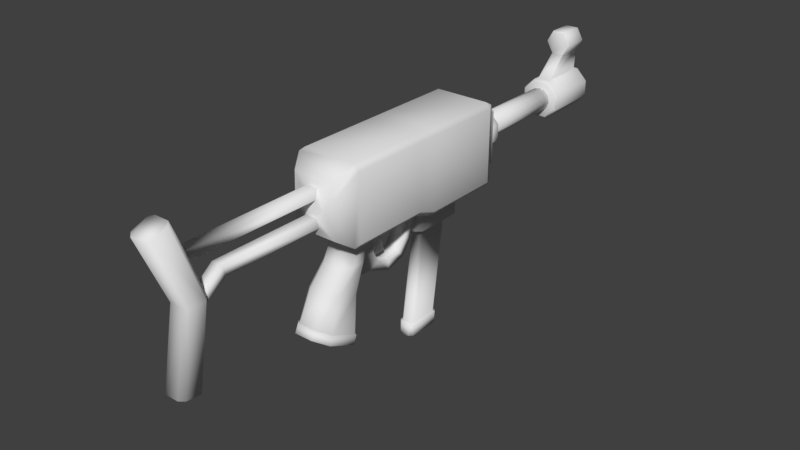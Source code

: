 # Source: Rifle.blend  (saved by Blender 2.78.0; exported with 4.5.12 LTS)
import bpy
from mathutils import Matrix  # noqa: F401  (used for matrix-valued properties, if any)

bpy.ops.wm.read_factory_settings(use_empty=True)
scene = bpy.context.scene
scene.name = 'Scene'

# ---- collections
col_collection_1 = bpy.data.collections.new('Collection 1'); scene.collection.children.link(col_collection_1)

# ---- world
world_world = bpy.data.worlds.new('World'); scene.world = world_world
world_world.color = (0.05088, 0.05088, 0.05088)
world_world.use_sun_shadow = False
world_world.sun_shadow_jitter_overblur = 0.0
world_world.cycles.sampling_method = 'MANUAL'

# ---- meshes
me_cube_003 = bpy.data.meshes.new('Cube.003')
me_cube_003.from_pydata([(-3.691e-06, 0.1352, -0.5235), (-3.633e-06, 0.1352, -0.3407), (-0.00981, 0.1378, -0.5235), (-0.00981, 0.1378, -0.3407), (-0.01699, 0.145, -0.5235), (-0.01699, 0.145, -0.3407), (-0.01962, 0.1548, -0.5235), (-0.01962, 0.1548, -0.3407), (-0.01699, 0.1646, -0.5235), (-0.01699, 0.1646, -0.3407), (-0.00981, 0.1718, -0.5235), (-0.00981, 0.1718, -0.3407), (-3.693e-06, 0.1744, -0.5235), (-3.635e-06, 0.1744, -0.3407), (0.009803, 0.1718, -0.5235), (0.009803, 0.1718, -0.3407), (0.01698, 0.1646, -0.5235), (0.01698, 0.1646, -0.3407), (0.01961, 0.1548, -0.5235), (0.01961, 0.1548, -0.3407), (0.01698, 0.145, -0.5235), (0.01698, 0.145, -0.3407), (0.009803, 0.1378, -0.5235), (0.009803, 0.1378, -0.3407), (0.02618, 0.1603, 0.05239), (0.0357, 0.1163, 0.0414), (0.0357, 0.2043, 0.0414), (-0.03531, 0.1163, 0.0414), (-0.02579, 0.1603, 0.05239), (-0.03531, 0.2043, 0.0414), (0.04588, 0.09474, -0.3042), (0.04588, 0.2139, -0.3042), (-0.0455, 0.2139, -0.3042), (-0.0455, 0.09474, -0.3042), (0.05423, 0.09348, -0.2885), (0.0458, 0.08385, -0.2885), (0.05048, 0.08874, -0.2956), (0.0458, 0.2248, -0.2885), (0.05423, 0.2155, -0.2885), (0.05048, 0.2199, -0.2956), (-0.04541, 0.08385, -0.2885), (-0.05384, 0.09348, -0.2885), (-0.05009, 0.08874, -0.2956), (-0.05384, 0.2155, -0.2885), (-0.04541, 0.2248, -0.2885), (-0.05009, 0.2199, -0.2956), (0.05423, 0.09348, -0.1566), (0.0458, 0.08385, -0.1566), (0.0458, 0.2248, -0.1566), (0.05423, 0.2155, -0.1566), (-0.04541, 0.08385, -0.1566), (-0.05384, 0.09348, -0.1566), (-0.05384, 0.2155, -0.1566), (-0.04541, 0.2248, -0.1566), (0.0458, 0.2248, -0.1229), (0.05423, 0.2155, -0.1229), (-0.04541, 0.09578, -0.1229), (-0.05384, 0.1054, -0.1229), (0.05423, 0.1054, -0.1229), (0.0458, 0.09578, -0.1229), (-0.05384, 0.2155, -0.1229), (-0.04541, 0.2248, -0.1229), (0.0458, 0.09578, 0.01026), (0.05423, 0.1054, 0.01026), (0.05008, 0.1004, 0.01725), (0.05423, 0.2155, 0.01026), (0.0458, 0.2248, 0.01026), (0.05008, 0.2202, 0.01725), (-0.05384, 0.1054, 0.01026), (-0.04541, 0.09578, 0.01026), (-0.04969, 0.1004, 0.01725), (-0.04541, 0.2248, 0.01026), (-0.05384, 0.2155, 0.01026), (-0.04969, 0.2202, 0.01725), (-0.03761, 0.105, -0.3042), (0.03531, 0.105, -0.3042), (0.038, 0.108, -0.3042), (0.03974, 0.1027, -0.3042), (0.038, 0.2007, -0.3042), (0.03531, 0.2036, -0.3042), (0.03974, 0.2059, -0.3042), (-0.03492, 0.2036, -0.3042), (-0.03761, 0.2007, -0.3042), (-0.03936, 0.2059, -0.3042), (0.038, 0.1121, -0.3215), (0.03531, 0.1094, -0.3215), (0.03531, 0.1121, -0.3246), (0.038, 0.1973, -0.3215), (0.03531, 0.1973, -0.3246), (0.03531, 0.2, -0.3215), (-0.03761, 0.1973, -0.3215), (-0.03492, 0.2, -0.3215), (-0.03492, 0.1973, -0.3246), (-0.03492, 0.1121, -0.3246), (-0.03761, 0.1094, -0.3215), (0.01338, 0.1225, -0.344), (0.01338, 0.1225, -0.3157), (-0.01338, 0.1225, -0.344), (-0.01338, 0.1225, -0.3157), (-0.03231, 0.1414, -0.344), (-0.03231, 0.1414, -0.3157), (-0.03231, 0.1682, -0.344), (-0.03231, 0.1682, -0.3157), (-0.01338, 0.1871, -0.344), (-0.01338, 0.1871, -0.3157), (0.01338, 0.1871, -0.344), (0.01338, 0.1871, -0.3157), (0.03231, 0.1682, -0.344), (0.03231, 0.1682, -0.3157), (0.03231, 0.1414, -0.344), (0.03231, 0.1414, -0.3157), (0.01338, 0.1225, -0.6065), (0.01338, 0.1225, -0.5132), (-0.01338, 0.1225, -0.6065), (-0.01338, 0.1225, -0.5132), (-0.03231, 0.1414, -0.6065), (-0.03231, 0.1414, -0.5132), (-0.03231, 0.1682, -0.6065), (-0.03231, 0.1682, -0.5132), (-0.01338, 0.1871, -0.6065), (-0.01338, 0.1871, -0.5132), (0.01338, 0.1871, -0.6065), (0.01338, 0.1871, -0.5132), (0.03231, 0.1682, -0.6065), (0.03231, 0.1682, -0.5132), (0.03231, 0.1414, -0.6065), (0.03231, 0.1414, -0.5132), (0.01214, 0.1255, -0.5103), (-0.01214, 0.1255, -0.5103), (-0.02931, 0.1426, -0.5103), (-0.02931, 0.1669, -0.5103), (-0.01214, 0.1841, -0.5103), (0.01214, 0.1841, -0.5103), (0.02931, 0.1669, -0.5103), (0.02931, 0.1426, -0.5103), (0.01239, 0.1249, -0.6093), (-0.01239, 0.1249, -0.6093), (-0.02992, 0.1424, -0.6093), (-0.02992, 0.1672, -0.6093), (-0.01239, 0.1847, -0.6093), (0.01239, 0.1847, -0.6093), (0.02992, 0.1672, -0.6093), (0.02992, 0.1424, -0.6093), (0.01213, 0.1255, -0.3467), (-0.01213, 0.1255, -0.3467), (-0.02928, 0.1427, -0.3467), (-0.02928, 0.1669, -0.3467), (-0.01213, 0.1841, -0.3467), (0.01213, 0.1841, -0.3467), (0.02928, 0.1669, -0.3467), (0.02928, 0.1427, -0.3467), (0.01139, 0.1273, -0.6143), (-0.01139, 0.1273, -0.6143), (-0.0275, 0.1434, -0.6143), (-0.0275, 0.1662, -0.6143), (-0.01139, 0.1823, -0.6143), (0.01139, 0.1823, -0.6143), (0.0275, 0.1662, -0.6143), (0.0275, 0.1434, -0.6143), (-0.0112, 0.1871, -0.5976), (-0.009851, 0.1871, -0.5988), (-0.01155, 0.1871, -0.6001), (-0.009851, 0.1871, -0.5208), (-0.0112, 0.1871, -0.5222), (-0.01155, 0.1871, -0.5196), (0.009738, 0.1871, -0.5988), (0.0112, 0.1871, -0.5976), (0.01155, 0.1871, -0.6001), (0.0112, 0.1871, -0.5222), (0.00974, 0.1871, -0.5208), (0.01155, 0.1871, -0.5196), (-0.0112, 0.222, -0.6012), (-0.009851, 0.222, -0.6025), (-0.009851, 0.222, -0.5591), (-0.0112, 0.222, -0.5605), (0.009684, 0.222, -0.6024), (0.01115, 0.222, -0.6012), (0.0112, 0.222, -0.5605), (0.00974, 0.222, -0.5591), (0.02083, 0.2413, -0.6024), (0.02229, 0.2413, -0.6012), (0.02083, 0.2413, -0.5591), (0.02229, 0.2413, -0.5606), (-0.02088, 0.2412, -0.6024), (-0.02229, 0.2413, -0.6012), (-0.02088, 0.2412, -0.5591), (-0.02229, 0.2413, -0.5606), (-0.01041, 0.2593, -0.6024), (-0.01114, 0.2606, -0.6012), (-0.01041, 0.2593, -0.5591), (-0.01114, 0.2606, -0.5606), (0.01041, 0.2593, -0.6024), (0.01114, 0.2606, -0.6012), (0.01041, 0.2593, -0.5591), (0.01114, 0.2606, -0.5606), (-0.01131, 0.09578, -0.05746), (-0.02443, 0.09578, -0.04121), (-0.01377, 0.09578, -0.07984), (0.02482, 0.09578, -0.04121), (0.0117, 0.09578, -0.05746), (0.01416, 0.09578, -0.07984), (0.0117, 0.09578, -0.00167), (0.02482, 0.09578, -0.01973), (0.0366, 0.09578, 0.005029), (-0.02443, 0.09578, -0.01973), (-0.01131, 0.09578, -0.00167), (-0.03621, 0.09578, 0.005029), (-0.02842, 0.05405, -0.02417), (0.02842, 0.05405, -0.02417), (0.01328, 0.05405, -0.04042), (0.01328, 0.05405, 0.01538), (0.02842, 0.05405, -0.002689), (-0.02842, 0.05405, -0.002689), (-0.01328, 0.05405, 0.01538), (-0.02842, 0.009069, -0.007608), (-0.01328, 0.004823, -0.0223), (0.01328, 0.004823, -0.0223), (0.02842, 0.009069, -0.007608), (0.02842, 0.01982, 0.02959), (0.01328, 0.02393, 0.04379), (-0.01328, 0.02393, 0.04379), (-0.02842, 0.01982, 0.02959), (-0.03242, -0.0544, 0.001166), (-0.01514, -0.06092, -0.01429), (0.01514, -0.06092, -0.01429), (0.03242, -0.0544, 0.001166), (0.03242, -0.03326, 0.04796), (0.01514, -0.02294, 0.06595), (-0.01514, -0.02294, 0.06595), (-0.03242, -0.03326, 0.04796), (-0.03409, -0.055, -7.485e-05), (-0.01592, -0.06185, -0.01633), (0.01592, -0.06185, -0.01633), (0.03409, -0.055, -7.488e-05), (0.03409, -0.03276, 0.04913), (0.01592, -0.02192, 0.06806), (-0.01592, -0.02192, 0.06806), (-0.03409, -0.03276, 0.04913), (-0.03409, -0.06858, 0.006306), (-0.01592, -0.07544, -0.009945), (0.01592, -0.07544, -0.009945), (0.03409, -0.06858, 0.006306), (0.03409, -0.04635, 0.05551), (0.01592, -0.0355, 0.07444), (-0.01592, -0.0355, 0.07444), (-0.03409, -0.04635, 0.05551), (0.01567, 0.08385, -0.1566), (-0.01529, 0.08385, -0.1566), (-0.01529, 0.09578, -0.1229), (0.01567, 0.09578, -0.1229), (0.01567, 0.06895, -0.1533), (-0.01529, 0.06895, -0.1533), (-0.01529, 0.06853, -0.1344), (0.01567, 0.06853, -0.1344), (0.01397, 0.03781, -0.1481), (-0.01358, 0.03781, -0.1481), (-0.01358, 0.0465, -0.1337), (0.01397, 0.0465, -0.1337), (0.01397, 0.01521, -0.1303), (-0.01358, 0.01521, -0.1303), (-0.01358, 0.02787, -0.1192), (0.01397, 0.02787, -0.1192), (0.01397, 0.005078, -0.09665), (-0.01358, 0.005078, -0.09665), (-0.01358, 0.0219, -0.09742), (0.01397, 0.0219, -0.09742), (0.01397, 0.02219, -0.05291), (-0.01358, 0.02219, -0.05291), (-0.01358, 0.02972, -0.07403), (0.01397, 0.02972, -0.07403), (-0.01328, 0.02331, -0.02972), (0.01328, 0.02331, -0.02972), (-0.01328, 0.05405, -0.04042), (-0.01358, 0.04803, -0.06374), (0.01397, 0.04803, -0.06374), (-0.01358, 0.06953, -0.06422), (0.01397, 0.06953, -0.06422), (0.01255, 0.07332, -0.04829), (-0.01234, 0.07385, -0.04851), (0.007394, 0.03896, -0.09357), (0.007084, 0.04803, -0.06374), (-0.007065, 0.09578, -0.08923), (-0.006695, 0.04803, -0.06374), (0.007179, 0.09578, -0.07984), (0.007394, 0.09578, -0.08918), (-0.00679, 0.09578, -0.07984), (-0.007065, 0.03896, -0.09362), (-0.007065, 0.06534, -0.08634), (0.007394, 0.06534, -0.08629), (-0.006695, 0.06953, -0.06422), (0.007084, 0.06953, -0.06422), (-0.006695, 0.03758, -0.06971), (0.007084, 0.03758, -0.06971), (0.02104, 0.08385, -0.2498), (0.0123, 0.08385, -0.2585), (0.02661, 0.08385, -0.2653), (-0.01191, 0.08385, -0.2585), (-0.02065, 0.08385, -0.2498), (-0.02622, 0.08385, -0.2653), (0.0123, 0.08385, -0.1605), (0.02104, 0.08385, -0.1692), (0.02969, 0.08385, -0.1591), (-0.02065, 0.08385, -0.1692), (-0.01191, 0.08385, -0.1605), (-0.0293, 0.08385, -0.1591), (0.0123, 0.04365, -0.2585), (0.02104, 0.04365, -0.2498), (-0.02065, 0.04365, -0.2498), (-0.01191, 0.04365, -0.2585), (0.02104, 0.04365, -0.1692), (0.0123, 0.04365, -0.1605), (-0.01191, 0.04365, -0.1605), (-0.02065, 0.04365, -0.1692), (0.006862, 0.04365, -0.2368), (0.01189, 0.04365, -0.2318), (-0.01206, 0.04365, -0.2318), (-0.00704, 0.04365, -0.2368), (0.01189, 0.04365, -0.1855), (0.006862, 0.04365, -0.1805), (-0.00704, 0.04365, -0.1805), (-0.01206, 0.04365, -0.1855), (0.006862, -0.1221, -0.2135), (0.01189, -0.1221, -0.2085), (-0.01206, -0.1221, -0.2085), (-0.00704, -0.1221, -0.2135), (0.01189, -0.1221, -0.1622), (0.006862, -0.1221, -0.1572), (-0.00704, -0.1221, -0.1572), (-0.01206, -0.1221, -0.1622), (0.00787, -0.1221, -0.2176), (0.01362, -0.1221, -0.2118), (-0.0138, -0.1221, -0.2118), (-0.008048, -0.1221, -0.2176), (0.01362, -0.1221, -0.1589), (0.00787, -0.1221, -0.1531), (-0.008048, -0.1221, -0.1531), (-0.0138, -0.1221, -0.1589), (0.00787, -0.1419, -0.2156), (0.01362, -0.1419, -0.2099), (-0.0138, -0.1419, -0.2099), (-0.008048, -0.1419, -0.2156), (0.01362, -0.1419, -0.1569), (0.00787, -0.1419, -0.1511), (-0.008048, -0.1419, -0.1511), (-0.0138, -0.1419, -0.1569), (0.00995, 0.1466, 0.04896), (0.01003, 0.13, 0.04483), (-0.009661, 0.13, 0.04483), (-0.009562, 0.1466, 0.04896), (0.00995, 0.1466, 0.2193), (0.01003, 0.13, 0.2152), (-0.009661, 0.13, 0.2152), (-0.009561, 0.1466, 0.2193), (0.009735, 0.1742, 0.04891), (0.009811, 0.1904, 0.04488), (-0.009346, 0.1742, 0.04891), (-0.009444, 0.1904, 0.04488), (0.009735, 0.1746, 0.2696), (0.009811, 0.1896, 0.2756), (-0.009346, 0.1746, 0.2696), (-0.009444, 0.1896, 0.2756), (0.01016, 0.1212, 0.2521), (0.00987, 0.1041, 0.2533), (-0.009813, 0.1047, 0.2531), (-0.009348, 0.1216, 0.252), (0.01948, 0.1161, 0.2568), (0.01227, 0.118, 0.2499), (0.01955, 0.2383, 0.3029), (0.01323, 0.1896, 0.2756), (0.0123, 0.2408, 0.2964), (-0.01188, 0.118, 0.2499), (-0.01909, 0.1161, 0.2568), (-0.01284, 0.1896, 0.2756), (-0.01916, 0.2383, 0.3029), (-0.01191, 0.2408, 0.2964), (0.01222, 0.1166, 0.288), (0.01948, 0.1165, 0.2804), (0.0123, 0.2258, 0.3343), (0.01955, 0.2284, 0.3278), (-0.01909, 0.1165, 0.2804), (-0.01183, 0.1166, 0.288), (-0.01916, 0.2284, 0.3278), (-0.01191, 0.2258, 0.3343), (0.0122, -0.01325, 0.2709), (0.01948, -0.01241, 0.2783), (-0.01909, -0.01241, 0.2783), (-0.01182, -0.01325, 0.2709), (0.01948, -0.009535, 0.3039), (0.01222, -0.008694, 0.3114), (-0.01183, -0.008694, 0.3114), (-0.01909, -0.009535, 0.3039)], [], [(0, 1, 3, 2), (2, 3, 5, 4), (4, 5, 7, 6), (6, 7, 9, 8), (8, 9, 11, 10), (10, 11, 13, 12), (12, 13, 15, 14), (14, 15, 17, 16), (16, 17, 19, 18), (18, 19, 21, 20), (3, 1, 23, 21, 19, 17, 15, 13, 11, 9, 7, 5), (20, 21, 23, 22), (22, 23, 1, 0), (0, 2, 4, 6, 8, 10, 12, 14, 16, 18, 20, 22), (58, 55, 65, 63), (68, 72, 60, 57), (47, 59, 249, 246), (53, 48, 37, 44), (34, 38, 49, 46), (45, 44, 37, 39, 31, 32), (57, 60, 52, 51), (46, 49, 55, 58), (71, 66, 54, 61), (36, 35, 40, 42, 33, 30), (195, 199, 209, 272), (26, 24, 25, 64, 63, 65, 67), (61, 54, 48, 53), (67, 66, 71, 73, 29, 26), (73, 72, 68, 70, 27, 28, 29), (70, 69, 62, 64, 25, 27), (24, 28, 348, 345), (28, 24, 353, 355), (81, 79, 89, 91), (39, 38, 34, 36, 30, 31), (42, 41, 43, 45, 32, 33), (51, 52, 43, 41), (34, 35, 36), (37, 38, 39), (40, 41, 42), (43, 44, 45), (62, 63, 64), (65, 66, 67), (68, 69, 70), (71, 72, 73), (47, 35, 34, 46), (53, 44, 43, 52), (59, 47, 46, 58), (37, 48, 49, 38), (40, 50, 51, 41), (61, 53, 52, 60), (48, 54, 55, 49), (50, 56, 57, 51), (58, 63, 62, 59), (68, 57, 56, 69), (54, 66, 65, 55), (60, 72, 71, 61), (307, 308, 316, 315), (33, 32, 83, 82, 74), (74, 82, 90, 94), (78, 76, 84, 87), (75, 74, 94, 85), (88, 86, 93, 92), (30, 33, 74, 75, 77), (32, 31, 80, 79, 81, 83), (75, 76, 77), (78, 79, 80), (81, 82, 83), (84, 85, 86), (87, 88, 89), (90, 91, 92), (86, 88, 87, 84), (92, 93, 94, 90), (85, 94, 93, 86), (91, 89, 88, 92), (78, 87, 89, 79), (90, 82, 81, 91), (84, 76, 75, 85), (31, 30, 77, 76, 78, 80), (95, 96, 98, 97), (97, 98, 100, 99), (99, 100, 102, 101), (101, 102, 104, 103), (103, 104, 106, 105), (105, 106, 108, 107), (98, 96, 110, 108, 106, 104, 102, 100), (107, 108, 110, 109), (109, 110, 96, 95), (109, 95, 143, 150), (111, 112, 114, 113), (113, 114, 116, 115), (115, 116, 118, 117), (117, 118, 120, 119), (122, 121, 167, 166, 168, 170), (121, 122, 124, 123), (122, 120, 131, 132), (123, 124, 126, 125), (125, 126, 112, 111), (115, 117, 138, 137), (128, 127, 134, 133, 132, 131, 130, 129), (112, 126, 134, 127), (114, 112, 127, 128), (118, 116, 129, 130), (124, 122, 132, 133), (120, 118, 130, 131), (126, 124, 133, 134), (116, 114, 128, 129), (137, 138, 154, 153), (121, 123, 141, 140), (117, 119, 139, 138), (123, 125, 142, 141), (113, 115, 137, 136), (119, 121, 140, 139), (125, 111, 135, 142), (111, 113, 136, 135), (143, 144, 145, 146, 147, 148, 149, 150), (95, 97, 144, 143), (99, 101, 146, 145), (105, 107, 149, 148), (101, 103, 147, 146), (107, 109, 150, 149), (97, 99, 145, 144), (103, 105, 148, 147), (151, 152, 153, 154, 155, 156, 157, 158), (135, 136, 152, 151), (142, 135, 151, 158), (140, 141, 157, 156), (138, 139, 155, 154), (136, 137, 153, 152), (141, 142, 158, 157), (139, 140, 156, 155), (171, 174, 186, 184), (165, 160, 172, 175), (168, 166, 176, 177), (119, 120, 164, 163, 159, 161), (162, 169, 178, 173), (120, 122, 170, 169, 162, 164), (121, 119, 161, 160, 165, 167), (179, 175, 172, 183, 187, 191), (192, 194, 182, 180), (172, 175, 176, 177, 178, 173, 174, 171), (188, 190, 194, 192), (180, 182, 177, 176), (184, 186, 190, 188), (178, 181, 193, 189, 185, 173), (159, 160, 161), (162, 163, 164), (165, 166, 167), (168, 169, 170), (165, 175, 176, 166), (178, 169, 168, 177), (159, 171, 172, 160), (174, 163, 162, 173), (171, 184, 183, 172), (177, 182, 181, 178), (184, 188, 187, 183), (190, 186, 185, 189), (188, 192, 191, 187), (194, 190, 189, 193), (192, 180, 179, 191), (182, 194, 193, 181), (180, 176, 175, 179), (186, 174, 173, 185), (159, 163, 174, 171), (56, 59, 284, 281), (201, 205, 213, 210), (272, 209, 271, 216, 215, 270), (204, 196, 207, 212), (215, 216, 224, 223), (59, 62, 203, 202, 198, 200, 284), (62, 69, 206, 205, 201, 203), (198, 202, 211, 208), (208, 211, 218, 217), (212, 207, 214, 221), (210, 213, 220, 219), (195, 196, 197), (198, 199, 200), (201, 202, 203), (204, 205, 206), (198, 208, 209, 199), (207, 196, 195, 272), (201, 210, 211, 202), (204, 212, 213, 205), (212, 221, 220, 213), (218, 211, 210, 219), (272, 270, 215, 214, 207), (208, 217, 216, 271, 209), (69, 56, 281, 197, 196, 204, 206), (225, 226, 234, 233), (214, 215, 223, 222), (219, 220, 228, 227), (221, 214, 222, 229), (218, 219, 227, 226), (220, 221, 229, 228), (216, 217, 225, 224), (217, 218, 226, 225), (237, 230, 238, 245), (223, 224, 232, 231), (222, 223, 231, 230), (228, 229, 237, 236), (227, 228, 236, 235), (229, 222, 230, 237), (224, 225, 233, 232), (226, 227, 235, 234), (242, 243, 244, 245, 238, 239, 240, 241), (232, 233, 241, 240), (234, 235, 243, 242), (233, 234, 242, 241), (231, 232, 240, 239), (230, 231, 239, 238), (236, 237, 245, 244), (235, 236, 244, 243), (249, 248, 252, 253), (56, 50, 247, 248), (50, 47, 246, 247), (59, 56, 248, 249), (251, 250, 254, 255), (248, 247, 251, 252), (247, 246, 250, 251), (246, 249, 253, 250), (257, 256, 260, 261), (250, 253, 257, 254), (253, 252, 256, 257), (252, 251, 255, 256), (260, 259, 263, 264), (256, 255, 259, 260), (255, 254, 258, 259), (254, 257, 261, 258), (263, 262, 266, 267), (259, 258, 262, 263), (258, 261, 265, 262), (261, 260, 264, 265), (269, 268, 273, 282, 280, 274), (262, 265, 269, 266), (265, 264, 268, 269), (264, 263, 267, 268), (267, 266, 271, 270), (270, 272, 267), (271, 266, 209), (209, 266, 267, 272), (268, 267, 272, 273), (274, 280, 282, 273, 272, 209), (266, 269, 274, 209), (274, 280, 282, 273, 275, 289, 290, 276), (276, 290, 289, 275, 197, 285, 283, 200), (197, 275, 278, 195), (199, 277, 276, 200), (278, 275, 273, 272), (276, 277, 209, 274), (281, 284, 200, 199, 195, 197), (287, 288, 279, 286), (283, 285, 289, 290), (284, 288, 287, 281), (281, 287, 289, 285), (284, 283, 290, 288), (287, 286, 282, 289), (288, 290, 280, 279), (291, 282, 286), (280, 292, 279), (279, 292, 291, 286), (47, 50, 304, 303, 299, 301), (35, 47, 301, 300, 293, 295), (296, 294, 305, 308), (302, 297, 307, 312), (40, 35, 295, 294, 296, 298), (50, 40, 298, 297, 302, 304), (299, 303, 311, 310), (293, 294, 295), (296, 297, 298), (299, 300, 301), (302, 303, 304), (302, 312, 311, 303), (309, 300, 299, 310), (305, 294, 293, 306), (307, 297, 296, 308), (293, 300, 309, 306), (318, 319, 327, 326), (308, 305, 313, 316), (309, 310, 318, 317), (310, 311, 319, 318), (311, 312, 320, 319), (312, 307, 315, 320), (305, 306, 314, 313), (306, 309, 317, 314), (321, 322, 330, 329), (316, 313, 321, 324), (315, 316, 324, 323), (317, 318, 326, 325), (320, 315, 323, 328), (314, 317, 325, 322), (313, 314, 322, 321), (319, 320, 328, 327), (336, 331, 339, 344), (327, 328, 336, 335), (326, 327, 335, 334), (324, 321, 329, 332), (323, 324, 332, 331), (325, 326, 334, 333), (328, 323, 331, 336), (322, 325, 333, 330), (341, 342, 343, 344, 339, 340, 337, 338), (330, 333, 341, 338), (329, 330, 338, 337), (335, 336, 344, 343), (334, 335, 343, 342), (332, 329, 337, 340), (331, 332, 340, 339), (333, 334, 342, 341), (347, 346, 350, 351), (28, 27, 347, 348), (25, 24, 345, 346), (27, 25, 346, 347), (349, 352, 364, 361), (345, 348, 352, 349), (348, 347, 351, 352), (346, 345, 349, 350), (353, 354, 358, 357), (29, 28, 355, 356), (26, 29, 356, 354), (24, 26, 354, 353), (373, 371, 379, 381), (355, 353, 357, 359), (356, 355, 359, 360), (354, 356, 360, 358), (361, 364, 363, 362), (352, 351, 363, 364), (350, 349, 361, 362), (351, 350, 362, 363), (357, 358, 368, 366), (360, 359, 370, 372), (365, 376, 387, 384), (365, 367, 378, 376), (385, 386, 383, 384, 387, 388, 389, 390), (370, 366, 383, 386), (379, 371, 385, 390), (358, 360, 372, 374, 369, 368), (367, 369, 374, 373, 381, 382, 377, 378), (375, 380, 389, 388), (380, 375, 377, 382), (366, 368, 369, 367, 365), (376, 378, 377, 375), (381, 379, 380, 382), (375, 388, 387, 376), (383, 366, 365, 384), (385, 371, 370, 386), (389, 380, 379, 390), (359, 357, 366, 370), (372, 370, 371, 373, 374)])
me_cube_003.polygons.foreach_set('use_smooth', [True] * 347)
_uv = me_cube_003.uv_layers.new(name='UVMap')
_uv.uv.foreach_set('vector', [0.8221, 0.6054, 0.8326, 0.7571, 0.8209, 0.7557, 0.8104, 0.604, 0.7445, 0.7894, 0.7445, 0.5722, 0.7529, 0.5722, 0.7529, 0.7894, 0.7529, 0.7894, 0.7529, 0.5722, 0.7645, 0.5722, 0.7645, 0.7894, 0.7645, 0.7894, 0.7645, 0.5722, 0.7761, 0.5722, 0.7761, 0.7894, 0.7761, 0.7894, 0.7761, 0.5722, 0.7846, 0.5722, 0.7846, 0.7894, 0.8916, 0.9343, 0.8916, 0.7725, 0.9031, 0.7704, 0.9031, 0.9322, 0.9031, 0.9322, 0.9031, 0.7704, 0.9147, 0.7725, 0.9147, 0.9343, 0.8192, 0.3091, 0.8192, 0.5263, 0.8107, 0.5264, 0.8107, 0.3091, 0.8107, 0.3091, 0.8107, 0.5264, 0.7991, 0.5264, 0.7991, 0.3092, 0.7991, 0.3092, 0.7991, 0.5264, 0.7876, 0.5264, 0.7876, 0.3091, 0.2215, 0.9438, 0.2215, 0.9557, 0.2168, 0.9666, 0.2086, 0.9736, 0.1991, 0.9748, 0.191, 0.9699, 0.1862, 0.9602, 0.1862, 0.9483, 0.191, 0.9374, 0.1991, 0.9304, 0.2086, 0.9292, 0.2168, 0.9341, 0.7876, 0.3091, 0.7876, 0.5264, 0.7791, 0.5263, 0.7791, 0.3091, 0.8335, 0.6023, 0.844, 0.7541, 0.8326, 0.7571, 0.8221, 0.6054, 0.8221, 0.6054, 0.8104, 0.604, 0.8015, 0.5985, 0.7979, 0.5904, 0.8004, 0.5819, 0.8084, 0.5752, 0.8198, 0.5722, 0.8315, 0.5736, 0.8403, 0.579, 0.844, 0.5871, 0.8415, 0.5956, 0.8335, 0.6023, 0.03202, 0.2223, 0.1619, 0.2223, 0.1619, 0.3805, 0.03202, 0.3805, 0.2116, 0.05658, 0.3415, 0.05658, 0.3415, 0.2148, 0.2116, 0.2148, 0.2862, 0.9866, 0.2862, 0.9504, 0.3218, 0.9504, 0.3218, 0.9866, 0.1198, 0.5831, 0.01214, 0.5831, 0.01215, 0.4664, 0.1198, 0.4664, 0.01794, 0.02542, 0.1619, 0.02543, 0.1619, 0.1822, 0.01794, 0.1822, 0.1253, 0.4562, 0.1198, 0.4664, 0.01215, 0.4664, 0.006624, 0.4562, 0.01205, 0.4438, 0.1199, 0.4438, 0.2116, 0.2148, 0.3415, 0.2148, 0.3415, 0.2549, 0.1975, 0.2549, 0.01794, 0.1822, 0.1619, 0.1822, 0.1619, 0.2223, 0.03202, 0.2223, 0.1198, 0.7308, 0.01213, 0.7308, 0.01214, 0.6129, 0.1198, 0.6129, 0.1862, 0.691, 0.1918, 0.6809, 0.2994, 0.6809, 0.3049, 0.691, 0.2995, 0.7033, 0.1917, 0.7033, 0.6291, 0.1756, 0.602, 0.1756, 0.6, 0.126, 0.6314, 0.126, 0.1488, 0.4174, 0.09695, 0.4304, 0.04498, 0.4174, 0.02611, 0.3888, 0.03202, 0.3805, 0.1619, 0.3805, 0.1675, 0.3888, 0.1198, 0.6129, 0.01214, 0.6129, 0.01214, 0.5831, 0.1198, 0.5831, 0.7197, 0.7041, 0.7294, 0.7092, 0.7294, 0.8176, 0.7197, 0.8227, 0.6861, 0.8056, 0.6861, 0.7212, 0.3471, 0.0483, 0.3415, 0.05658, 0.2116, 0.05658, 0.2057, 0.0483, 0.2246, 0.01967, 0.2766, 0.006671, 0.3284, 0.01967, 0.7219, 0.5722, 0.7313, 0.5773, 0.7313, 0.6857, 0.7219, 0.6907, 0.6893, 0.6737, 0.6893, 0.5893, 0.6408, 0.6623, 0.6408, 0.6006, 0.6559, 0.6199, 0.6559, 0.6431, 0.6408, 0.7942, 0.6408, 0.7325, 0.6551, 0.752, 0.6551, 0.7747, 0.05644, 0.9677, 0.05644, 0.8842, 0.07443, 0.8842, 0.07443, 0.9677, 0.1672, 0.017, 0.1619, 0.02543, 0.01794, 0.02542, 0.01237, 0.017, 0.01947, 0.006671, 0.1601, 0.006674, 0.192, 0.4201, 0.1975, 0.4117, 0.3415, 0.4117, 0.3468, 0.4201, 0.3397, 0.4304, 0.1991, 0.4304, 0.1975, 0.2549, 0.3415, 0.2549, 0.3415, 0.4117, 0.1975, 0.4117, 0.01794, 0.02542, 0.006624, 0.02538, 0.01237, 0.017, 0.173, 0.02538, 0.1619, 0.02543, 0.1672, 0.017, 0.1862, 0.4117, 0.1975, 0.4117, 0.192, 0.4201, 0.3415, 0.4117, 0.3526, 0.4117, 0.3468, 0.4201, 0.0207, 0.3805, 0.03202, 0.3805, 0.02611, 0.3888, 0.1619, 0.3805, 0.173, 0.3805, 0.1675, 0.3888, 0.2116, 0.05658, 0.2003, 0.05663, 0.2057, 0.0483, 0.3526, 0.05662, 0.3415, 0.05658, 0.3471, 0.0483, 0.006624, 0.1822, 0.006624, 0.02538, 0.01794, 0.02542, 0.01794, 0.1822, 0.3526, 0.2549, 0.3526, 0.4117, 0.3415, 0.4117, 0.3415, 0.2549, 0.0207, 0.2222, 0.006624, 0.1822, 0.01794, 0.1822, 0.03202, 0.2223, 0.173, 0.02538, 0.173, 0.1822, 0.1619, 0.1822, 0.1619, 0.02543, 0.1862, 0.4117, 0.1862, 0.2549, 0.1975, 0.2549, 0.1975, 0.4117, 0.3526, 0.2149, 0.3526, 0.2549, 0.3415, 0.2549, 0.3415, 0.2148, 0.173, 0.1822, 0.173, 0.2222, 0.1619, 0.2223, 0.1619, 0.1822, 0.1862, 0.2549, 0.2003, 0.2149, 0.2116, 0.2148, 0.1975, 0.2549, 0.03202, 0.2223, 0.03202, 0.3805, 0.0207, 0.3805, 0.0207, 0.2222, 0.2116, 0.05658, 0.2116, 0.2148, 0.2003, 0.2149, 0.2003, 0.05663, 0.173, 0.2222, 0.173, 0.3805, 0.1619, 0.3805, 0.1619, 0.2223, 0.3415, 0.2148, 0.3415, 0.05658, 0.3526, 0.05662, 0.3526, 0.2149, 0.2874, 0.4985, 0.2925, 0.5059, 0.2795, 0.5099, 0.2766, 0.5056, 0.2995, 0.7033, 0.2996, 0.8044, 0.2923, 0.7976, 0.2903, 0.7931, 0.2902, 0.712, 0.9864, 0.2847, 0.9864, 0.3983, 0.9661, 0.3943, 0.9661, 0.2898, 0.9624, 0.5289, 0.9624, 0.4188, 0.9827, 0.4236, 0.9827, 0.5248, 0.2041, 0.712, 0.2902, 0.712, 0.2902, 0.73, 0.2041, 0.73, 0.17, 0.4833, 0.1699, 0.437, 0.2231, 0.437, 0.2231, 0.4833, 0.1917, 0.7033, 0.2995, 0.7033, 0.2902, 0.712, 0.2041, 0.712, 0.1989, 0.7101, 0.2996, 0.8044, 0.1917, 0.8044, 0.199, 0.7976, 0.2042, 0.7957, 0.2871, 0.7957, 0.2923, 0.7976, 0.2041, 0.712, 0.201, 0.7145, 0.1989, 0.7101, 0.201, 0.7931, 0.2042, 0.7957, 0.199, 0.7976, 0.2871, 0.7957, 0.2903, 0.7931, 0.2923, 0.7976, 0.201, 0.7323, 0.2041, 0.73, 0.2041, 0.7349, 0.07659, 0.881, 0.07932, 0.8842, 0.07443, 0.8842, 0.07659, 0.9709, 0.07443, 0.9677, 0.07932, 0.9677, 0.9864, 0.4236, 0.9864, 0.5249, 0.9827, 0.5248, 0.9827, 0.4236, 0.9624, 0.3943, 0.9624, 0.2931, 0.9661, 0.2898, 0.9661, 0.3943, 0.2041, 0.73, 0.2902, 0.73, 0.287, 0.7349, 0.2041, 0.7349, 0.07443, 0.9677, 0.07443, 0.8842, 0.07932, 0.8842, 0.07932, 0.9677, 0.9624, 0.5289, 0.9827, 0.5248, 0.9828, 0.5281, 0.9625, 0.5324, 0.9661, 0.3943, 0.9864, 0.3983, 0.9864, 0.4019, 0.9661, 0.3976, 0.9827, 0.4236, 0.9624, 0.4188, 0.9625, 0.4152, 0.9828, 0.4204, 0.1917, 0.8044, 0.1917, 0.7033, 0.1989, 0.7101, 0.201, 0.7145, 0.201, 0.7931, 0.199, 0.7976, 0.6947, 0.8905, 0.6947, 0.914, 0.6631, 0.914, 0.6631, 0.8905, 0.009714, 0.881, 0.04308, 0.881, 0.04319, 0.9034, 0.00982, 0.9034, 0.00982, 0.9034, 0.04319, 0.9034, 0.04319, 0.9352, 0.00982, 0.9352, 0.00982, 0.9352, 0.04319, 0.9352, 0.04308, 0.9578, 0.009714, 0.9578, 0.121, 0.9178, 0.09614, 0.9178, 0.09614, 0.886, 0.121, 0.886, 0.801, 0.8902, 0.8343, 0.8902, 0.8344, 0.9128, 0.801, 0.9128, 0.6988, 0.5324, 0.6988, 0.5006, 0.7162, 0.4781, 0.7408, 0.4781, 0.7582, 0.5006, 0.7582, 0.5324, 0.7408, 0.5549, 0.7162, 0.5549, 0.801, 0.9128, 0.8344, 0.9128, 0.8344, 0.9446, 0.801, 0.9446, 0.801, 0.9446, 0.8344, 0.9446, 0.8343, 0.967, 0.801, 0.967, 0.717, 0.8744, 0.6947, 0.8905, 0.6932, 0.8857, 0.7135, 0.8711, 0.794, 0.0639, 0.7939, 0.1415, 0.7623, 0.1415, 0.7624, 0.0639, 0.74, 0.2692, 0.74, 0.1584, 0.7622, 0.1583, 0.7622, 0.2691, 0.7622, 0.2691, 0.7622, 0.1583, 0.7938, 0.1583, 0.7938, 0.2691, 0.7938, 0.2691, 0.7938, 0.1583, 0.8163, 0.1584, 0.8163, 0.2692, 0.1501, 0.7441, 0.1501, 0.8267, 0.1479, 0.821, 0.1475, 0.8188, 0.1475, 0.7522, 0.1479, 0.7498, 0.08289, 0.7533, 0.08289, 0.8642, 0.06044, 0.8643, 0.06044, 0.7534, 0.6053, 0.9614, 0.6053, 0.9296, 0.6102, 0.931, 0.6102, 0.9599, 0.06044, 0.7534, 0.06044, 0.8643, 0.02885, 0.8643, 0.02885, 0.7534, 0.02885, 0.7534, 0.02885, 0.8643, 0.006624, 0.8642, 0.006624, 0.7533, 0.7622, 0.2691, 0.7938, 0.2691, 0.7927, 0.2725, 0.7634, 0.2725, 0.4197, 0.8714, 0.4197, 0.9002, 0.4039, 0.9206, 0.3816, 0.9206, 0.3658, 0.9002, 0.3658, 0.8714, 0.3816, 0.851, 0.4039, 0.851, 0.4246, 0.9017, 0.4072, 0.9242, 0.4039, 0.9206, 0.4197, 0.9002, 0.4246, 0.8699, 0.4246, 0.9017, 0.4197, 0.9002, 0.4197, 0.8714, 0.7938, 0.1583, 0.7622, 0.1583, 0.7637, 0.1549, 0.7924, 0.1549, 0.6208, 0.9839, 0.6053, 0.9614, 0.6102, 0.9599, 0.6242, 0.9803, 0.6053, 0.9296, 0.6208, 0.9071, 0.6242, 0.9107, 0.6102, 0.931, 0.02885, 0.8643, 0.06044, 0.8643, 0.05899, 0.8677, 0.03034, 0.8677, 0.4072, 0.8474, 0.4246, 0.8699, 0.4197, 0.8714, 0.4039, 0.851, 0.7634, 0.2725, 0.7927, 0.2725, 0.7915, 0.2784, 0.7646, 0.2784, 0.1501, 0.8267, 0.1724, 0.8417, 0.1696, 0.845, 0.1489, 0.8311, 0.09614, 0.8417, 0.1185, 0.8267, 0.1196, 0.8311, 0.09896, 0.845, 0.06044, 0.7534, 0.02885, 0.7534, 0.03003, 0.7501, 0.05929, 0.7501, 0.7624, 0.0639, 0.74, 0.04784, 0.7429, 0.04468, 0.7635, 0.05955, 0.1185, 0.8267, 0.1501, 0.8267, 0.1489, 0.8311, 0.1196, 0.8311, 0.8163, 0.04784, 0.794, 0.0639, 0.7928, 0.05955, 0.8135, 0.04468, 0.794, 0.0639, 0.7624, 0.0639, 0.7635, 0.05955, 0.7928, 0.05955, 0.6932, 0.8857, 0.6646, 0.8857, 0.6444, 0.8711, 0.6443, 0.8506, 0.6646, 0.836, 0.6932, 0.836, 0.7134, 0.8506, 0.7135, 0.8711, 0.6947, 0.8905, 0.6631, 0.8905, 0.6646, 0.8857, 0.6932, 0.8857, 0.00982, 0.9034, 0.00982, 0.9352, 0.006624, 0.9337, 0.006624, 0.9049, 0.121, 0.886, 0.1359, 0.8635, 0.1393, 0.8671, 0.1257, 0.8875, 0.1359, 0.9403, 0.121, 0.9178, 0.1257, 0.9164, 0.1393, 0.9367, 0.801, 0.9128, 0.801, 0.9446, 0.7979, 0.9431, 0.7979, 0.9142, 0.6631, 0.8905, 0.6408, 0.8744, 0.6444, 0.8711, 0.6646, 0.8857, 0.121, 0.9178, 0.121, 0.886, 0.1257, 0.8875, 0.1257, 0.9164, 0.7916, 0.05333, 0.7647, 0.05333, 0.7457, 0.03967, 0.7457, 0.02034, 0.7647, 0.006671, 0.7916, 0.006671, 0.8106, 0.02034, 0.8106, 0.03967, 0.7928, 0.05955, 0.7635, 0.05955, 0.7647, 0.05333, 0.7916, 0.05333, 0.8135, 0.04468, 0.7928, 0.05955, 0.7916, 0.05333, 0.8106, 0.03967, 0.1489, 0.8311, 0.1696, 0.845, 0.1667, 0.8502, 0.1477, 0.8374, 0.09896, 0.845, 0.1196, 0.8311, 0.1208, 0.8374, 0.1018, 0.8502, 0.7635, 0.05955, 0.7429, 0.04468, 0.7457, 0.03967, 0.7647, 0.05333, 0.05929, 0.7501, 0.03003, 0.7501, 0.03123, 0.7441, 0.05812, 0.7441, 0.1196, 0.8311, 0.1489, 0.8311, 0.1477, 0.8374, 0.1208, 0.8374, 0.2318, 0.822, 0.2318, 0.8703, 0.2091, 0.8704, 0.2091, 0.8221, 0.4996, 0.9117, 0.4765, 0.9117, 0.4765, 0.8791, 0.4996, 0.8791, 0.8295, 0.102, 0.8295, 0.01245, 0.8707, 0.008189, 0.8707, 0.05647, 0.1185, 0.8267, 0.1185, 0.7441, 0.1206, 0.7498, 0.1211, 0.7522, 0.1211, 0.8188, 0.1206, 0.821, 0.4867, 0.9913, 0.4635, 0.9913, 0.4635, 0.9298, 0.4867, 0.9298, 0.1185, 0.7441, 0.1501, 0.7441, 0.1479, 0.7498, 0.1458, 0.7509, 0.1226, 0.7509, 0.1206, 0.7498, 0.1501, 0.8267, 0.1185, 0.8267, 0.1206, 0.821, 0.1226, 0.82, 0.1458, 0.82, 0.1479, 0.821, 0.5127, 0.8627, 0.4996, 0.8791, 0.4765, 0.8791, 0.4635, 0.8628, 0.4758, 0.8474, 0.5004, 0.8474, 0.9163, 0.00819, 0.9163, 0.05643, 0.8934, 0.05648, 0.8934, 0.008245, 0.4765, 0.8791, 0.4996, 0.8791, 0.5013, 0.8801, 0.5013, 0.9139, 0.4996, 0.9152, 0.4765, 0.9152, 0.4749, 0.914, 0.4749, 0.8801, 0.9252, 0.5333, 0.8896, 0.5332, 0.8896, 0.5067, 0.9253, 0.5068, 0.8934, 0.008245, 0.8934, 0.05648, 0.8707, 0.05647, 0.8707, 0.008189, 0.2091, 0.8221, 0.2091, 0.8704, 0.1862, 0.8703, 0.1862, 0.8221, 0.6216, 0.2773, 0.6223, 0.2551, 0.6423, 0.2497, 0.6615, 0.2651, 0.6609, 0.286, 0.6397, 0.2918, 0.1211, 0.8188, 0.1226, 0.82, 0.1206, 0.821, 0.1226, 0.7509, 0.1211, 0.7522, 0.1206, 0.7498, 0.1458, 0.82, 0.1475, 0.8188, 0.1479, 0.821, 0.1475, 0.7522, 0.1458, 0.7509, 0.1479, 0.7498, 0.8296, 0.01093, 0.8707, 0.006671, 0.8707, 0.008189, 0.8295, 0.01245, 0.4635, 0.9298, 0.4635, 0.9913, 0.4618, 0.9901, 0.4618, 0.9285, 0.273, 0.8263, 0.2318, 0.822, 0.2318, 0.8205, 0.273, 0.8248, 0.4882, 0.9285, 0.4882, 0.9901, 0.4867, 0.9913, 0.4867, 0.9298, 0.4749, 0.8801, 0.4618, 0.8638, 0.4635, 0.8628, 0.4765, 0.8791, 0.6196, 0.2771, 0.6203, 0.2549, 0.6223, 0.2551, 0.6216, 0.2773, 0.9404, 0.5465, 0.9252, 0.5333, 0.9274, 0.5324, 0.9416, 0.5449, 0.9752, 0.01993, 0.9909, 0.006671, 0.9922, 0.008338, 0.9774, 0.0208, 0.9252, 0.5333, 0.9253, 0.5068, 0.9274, 0.5076, 0.9274, 0.5324, 0.9752, 0.04642, 0.9752, 0.01993, 0.9774, 0.0208, 0.9775, 0.04555, 0.9253, 0.5068, 0.9405, 0.4935, 0.9416, 0.4953, 0.9274, 0.5076, 0.991, 0.05965, 0.9752, 0.04642, 0.9775, 0.04555, 0.9922, 0.05792, 0.5144, 0.8638, 0.5013, 0.8801, 0.4996, 0.8791, 0.5127, 0.8627, 0.6615, 0.2878, 0.6403, 0.2936, 0.6397, 0.2918, 0.6609, 0.286, 0.273, 0.8263, 0.273, 0.9159, 0.2318, 0.8703, 0.2318, 0.822, 0.6694, 0.23, 0.5617, 0.2301, 0.607, 0.202, 0.6241, 0.202, 0.7186, 0.3091, 0.7457, 0.3091, 0.748, 0.3581, 0.7167, 0.3581, 0.6314, 0.126, 0.6, 0.126, 0.6, 0.09102, 0.6, 0.06915, 0.6313, 0.06912, 0.6313, 0.09099, 0.5305, 0.1803, 0.509, 0.1939, 0.4997, 0.1412, 0.5211, 0.1275, 0.6313, 0.06912, 0.6, 0.06915, 0.5977, 0.006698, 0.6334, 0.006671, 0.5617, 0.2301, 0.5617, 0.1193, 0.5726, 0.1236, 0.5865, 0.1442, 0.5865, 0.1621, 0.5991, 0.1942, 0.607, 0.202, 0.5617, 0.1193, 0.6694, 0.1192, 0.6585, 0.1235, 0.6291, 0.1291, 0.602, 0.1292, 0.5726, 0.1236, 0.509, 0.3301, 0.5305, 0.3437, 0.5211, 0.3965, 0.4997, 0.3829, 0.4997, 0.3829, 0.5211, 0.3965, 0.5317, 0.4514, 0.4879, 0.4386, 0.5211, 0.1275, 0.4997, 0.1412, 0.4879, 0.08545, 0.5317, 0.07262, 0.7167, 0.3581, 0.748, 0.3581, 0.748, 0.4072, 0.7167, 0.4072, 0.6291, 0.1756, 0.6446, 0.162, 0.632, 0.1942, 0.5865, 0.1621, 0.602, 0.1756, 0.5991, 0.1942, 0.602, 0.1292, 0.5865, 0.1442, 0.5726, 0.1236, 0.6446, 0.1442, 0.6291, 0.1291, 0.6585, 0.1235, 0.509, 0.3301, 0.4997, 0.3829, 0.4835, 0.3724, 0.4928, 0.3197, 0.4997, 0.1412, 0.509, 0.1939, 0.4928, 0.2044, 0.4835, 0.1516, 0.5485, 0.3551, 0.5391, 0.4079, 0.5211, 0.3965, 0.5305, 0.3437, 0.5305, 0.1803, 0.5211, 0.1275, 0.5391, 0.1162, 0.5485, 0.1689, 0.7659, 0.3426, 0.7659, 0.3984, 0.748, 0.4072, 0.748, 0.3581, 0.6988, 0.3984, 0.6988, 0.3426, 0.7167, 0.3581, 0.7167, 0.4072, 0.4835, 0.1516, 0.4748, 0.1139, 0.4705, 0.09065, 0.4879, 0.08545, 0.4997, 0.1412, 0.4997, 0.3829, 0.4879, 0.4386, 0.4705, 0.4334, 0.4748, 0.4101, 0.4835, 0.3724, 0.6694, 0.1192, 0.6694, 0.23, 0.6241, 0.202, 0.632, 0.1942, 0.6446, 0.162, 0.6446, 0.1442, 0.6585, 0.1235, 0.8763, 0.8554, 0.8763, 0.7972, 0.8783, 0.7958, 0.8783, 0.857, 0.4879, 0.08545, 0.4705, 0.09065, 0.437, 0.01951, 0.4566, 0.01609, 0.7167, 0.4072, 0.748, 0.4072, 0.7502, 0.4648, 0.7145, 0.4648, 0.5317, 0.07262, 0.4879, 0.08545, 0.4566, 0.01609, 0.5166, 0.007595, 0.5317, 0.4514, 0.5485, 0.4562, 0.541, 0.5174, 0.5166, 0.5164, 0.5485, 0.06785, 0.5317, 0.07262, 0.5166, 0.007595, 0.541, 0.006671, 0.4705, 0.4334, 0.4879, 0.4386, 0.4566, 0.5079, 0.437, 0.5045, 0.4879, 0.4386, 0.5317, 0.4514, 0.5166, 0.5164, 0.4566, 0.5079, 0.1702, 0.8893, 0.1713, 0.9535, 0.1536, 0.9536, 0.1525, 0.8894, 0.8202, 0.8743, 0.856, 0.8743, 0.8569, 0.8768, 0.8193, 0.8768, 0.7998, 0.8554, 0.8202, 0.8743, 0.8193, 0.8768, 0.7979, 0.857, 0.8202, 0.7731, 0.7998, 0.7972, 0.7979, 0.7958, 0.8193, 0.7704, 0.856, 0.7731, 0.8202, 0.7731, 0.8193, 0.7704, 0.8569, 0.7704, 0.7998, 0.7972, 0.7998, 0.8554, 0.7979, 0.857, 0.7979, 0.7958, 0.856, 0.8743, 0.8763, 0.8554, 0.8783, 0.857, 0.8569, 0.8768, 0.8763, 0.7972, 0.856, 0.7731, 0.8569, 0.7704, 0.8783, 0.7958, 0.91, 0.2306, 0.8886, 0.2548, 0.851, 0.2548, 0.8295, 0.2306, 0.8295, 0.1733, 0.851, 0.1549, 0.8886, 0.1549, 0.91, 0.1733, 0.9849, 0.1261, 0.9839, 0.1471, 0.9661, 0.147, 0.9672, 0.126, 0.9827, 0.2112, 0.9849, 0.237, 0.9672, 0.237, 0.965, 0.2112, 0.9839, 0.1471, 0.9827, 0.2112, 0.965, 0.2112, 0.9661, 0.147, 0.5277, 0.8853, 0.5277, 0.8474, 0.5444, 0.8474, 0.5444, 0.8853, 0.1713, 0.9535, 0.1724, 0.9745, 0.1547, 0.9746, 0.1536, 0.9536, 0.1724, 0.8635, 0.1702, 0.8893, 0.1525, 0.8894, 0.1547, 0.8636, 0.9081, 0.9476, 0.9081, 0.9855, 0.8916, 0.9855, 0.8916, 0.9476, 0.8573, 0.702, 0.8938, 0.702, 0.8938, 0.7358, 0.8573, 0.7358, 0.09614, 0.9899, 0.09614, 0.9537, 0.1317, 0.9537, 0.1317, 0.9899, 0.0, 0.0, 0.0, 0.0, 0.0, 0.0, 0.0, 0.0, 0.1709, 0.4445, 0.1709, 0.4438, 0.1709, 0.444, 0.1709, 0.4443, 0.781, 0.9041, 0.7445, 0.9041, 0.7465, 0.8734, 0.779, 0.8734, 0.4276, 0.2459, 0.3864, 0.2553, 0.3803, 0.2383, 0.3989, 0.2258, 0.781, 0.9195, 0.7445, 0.9195, 0.7445, 0.9041, 0.781, 0.9041, 0.3864, 0.2687, 0.4276, 0.2781, 0.3989, 0.2982, 0.3803, 0.2858, 0.5015, 0.9285, 0.534, 0.9285, 0.534, 0.9563, 0.5015, 0.9563, 0.3803, 0.2858, 0.3989, 0.2982, 0.3857, 0.3207, 0.3658, 0.3203, 0.8573, 0.7358, 0.8938, 0.7358, 0.8918, 0.7557, 0.8593, 0.7557, 0.3989, 0.2258, 0.3803, 0.2383, 0.3658, 0.2037, 0.3857, 0.2033, 0.3884, 0.1753, 0.3694, 0.1697, 0.3965, 0.1381, 0.4064, 0.1555, 0.3857, 0.2033, 0.3658, 0.2037, 0.3694, 0.1697, 0.3884, 0.1753, 0.779, 0.8734, 0.7465, 0.8734, 0.7465, 0.8394, 0.7791, 0.8394, 0.3658, 0.3203, 0.3857, 0.3207, 0.3884, 0.3487, 0.3694, 0.3543, 0.777, 0.9813, 0.7445, 0.9813, 0.7445, 0.9329, 0.777, 0.9329, 0.7791, 0.8394, 0.7465, 0.8394, 0.7466, 0.8028, 0.7791, 0.8028, 0.3694, 0.3543, 0.3884, 0.3487, 0.4064, 0.3685, 0.3965, 0.3859, 0.5015, 0.9563, 0.534, 0.9563, 0.534, 0.9799, 0.5015, 0.9799, 0.3182, 0.7466, 0.3507, 0.7466, 0.3507, 0.7703, 0.3426, 0.7703, 0.3263, 0.7703, 0.3182, 0.7703, 0.3965, 0.3859, 0.4064, 0.3685, 0.4346, 0.3755, 0.4509, 0.3965, 0.3182, 0.7197, 0.3507, 0.7197, 0.3507, 0.7466, 0.3182, 0.7466, 0.4064, 0.1555, 0.3965, 0.1381, 0.4509, 0.1275, 0.4346, 0.1485, 0.9752, 0.1058, 0.9752, 0.073, 0.9934, 0.07384, 0.9934, 0.1054, 0.4748, 0.1139, 0.4835, 0.1516, 0.4509, 0.1275, 0.4748, 0.4101, 0.4509, 0.3965, 0.4835, 0.3724, 0.319, 0.7957, 0.3182, 0.7594, 0.3507, 0.7594, 0.3503, 0.7957, 0.4346, 0.1485, 0.4509, 0.1275, 0.4835, 0.1516, 0.4564, 0.1604, 0.3182, 0.7703, 0.3263, 0.7703, 0.3426, 0.7703, 0.3507, 0.7703, 0.3503, 0.7957, 0.319, 0.7957, 0.4509, 0.3965, 0.4346, 0.3755, 0.4564, 0.3636, 0.4835, 0.3724, 0.7192, 0.9813, 0.711, 0.9813, 0.6948, 0.9813, 0.6866, 0.9813, 0.6866, 0.9627, 0.6948, 0.9627, 0.711, 0.9627, 0.7191, 0.9627, 0.7191, 0.9627, 0.711, 0.9627, 0.6948, 0.9627, 0.6866, 0.9627, 0.6864, 0.9274, 0.6946, 0.9274, 0.7111, 0.9274, 0.7194, 0.9274, 0.4705, 0.2186, 0.4695, 0.1823, 0.4879, 0.1766, 0.4928, 0.2044, 0.4928, 0.3197, 0.4878, 0.3481, 0.4695, 0.3418, 0.4705, 0.3055, 0.4879, 0.1766, 0.4695, 0.1823, 0.4564, 0.1604, 0.4835, 0.1516, 0.4695, 0.3418, 0.4878, 0.3481, 0.4835, 0.3724, 0.4564, 0.3636, 0.6241, 0.202, 0.607, 0.202, 0.5991, 0.1942, 0.602, 0.1756, 0.6291, 0.1756, 0.632, 0.1942, 0.9432, 0.4761, 0.9262, 0.4762, 0.9262, 0.4488, 0.9432, 0.4488, 0.3515, 0.9854, 0.335, 0.9854, 0.3351, 0.9504, 0.3514, 0.9504, 0.607, 0.202, 0.607, 0.1737, 0.6241, 0.1738, 0.6241, 0.202, 0.9623, 0.9078, 0.9561, 0.9436, 0.9305, 0.9366, 0.9512, 0.9069, 0.5921, 0.9748, 0.5811, 0.9757, 0.5603, 0.946, 0.5859, 0.939, 0.9561, 0.9436, 0.9623, 0.9755, 0.928, 0.962, 0.9305, 0.9366, 0.5859, 0.939, 0.5603, 0.946, 0.5578, 0.9206, 0.5921, 0.9071, 0.934, 0.975, 0.928, 0.962, 0.9623, 0.9755, 0.5578, 0.9206, 0.5639, 0.9076, 0.5921, 0.9071, 0.6748, 0.2936, 0.6751, 0.2726, 0.6914, 0.2725, 0.6918, 0.2936, 0.1918, 0.5712, 0.2995, 0.5712, 0.2817, 0.5834, 0.2612, 0.5845, 0.2655, 0.5251, 0.2121, 0.5834, 0.1918, 0.6809, 0.1918, 0.5712, 0.2121, 0.5834, 0.2223, 0.5918, 0.2222, 0.6588, 0.2156, 0.6717, 0.317, 0.5062, 0.3167, 0.5267, 0.2923, 0.5264, 0.2925, 0.5059, 0.8573, 0.6783, 0.8573, 0.5826, 0.9048, 0.5826, 0.9048, 0.6783, 0.2994, 0.6809, 0.1918, 0.6809, 0.2156, 0.6717, 0.2325, 0.6661, 0.2611, 0.6661, 0.278, 0.6717, 0.2995, 0.5712, 0.2994, 0.6809, 0.278, 0.6717, 0.2714, 0.6588, 0.2715, 0.5918, 0.2817, 0.5834, 0.4133, 0.9375, 0.4419, 0.9375, 0.4419, 0.9748, 0.4133, 0.9748, 0.2222, 0.6588, 0.2325, 0.6661, 0.2156, 0.6717, 0.2611, 0.6661, 0.2714, 0.6588, 0.278, 0.6717, 0.2655, 0.5251, 0.2223, 0.5918, 0.2121, 0.5834, 0.2715, 0.5918, 0.2612, 0.5845, 0.2817, 0.5834, 0.8573, 0.6783, 0.9048, 0.6783, 0.9047, 0.6887, 0.8573, 0.6887, 0.2862, 0.9267, 0.3337, 0.9267, 0.3337, 0.937, 0.2863, 0.937, 0.2863, 0.8205, 0.3337, 0.8205, 0.3337, 0.831, 0.2862, 0.831, 0.9048, 0.5826, 0.8573, 0.5826, 0.8573, 0.5722, 0.9047, 0.5722, 0.3337, 0.831, 0.3337, 0.9267, 0.2862, 0.9267, 0.2862, 0.831, 0.9702, 0.7285, 0.9538, 0.7285, 0.9538, 0.5722, 0.9702, 0.5722, 0.2925, 0.5059, 0.2923, 0.5264, 0.2794, 0.5216, 0.2795, 0.5099, 0.2389, 0.5331, 0.2338, 0.5256, 0.2458, 0.5212, 0.2488, 0.5255, 0.2338, 0.5256, 0.2341, 0.5052, 0.246, 0.5094, 0.2458, 0.5212, 0.2341, 0.5052, 0.2394, 0.4978, 0.249, 0.5052, 0.246, 0.5094, 0.2394, 0.4978, 0.2874, 0.4985, 0.2766, 0.5056, 0.249, 0.5052, 0.2923, 0.5264, 0.287, 0.5337, 0.2763, 0.5258, 0.2794, 0.5216, 0.287, 0.5337, 0.2389, 0.5331, 0.2488, 0.5255, 0.2763, 0.5258, 0.6652, 0.9808, 0.6711, 0.9764, 0.6731, 0.9794, 0.6664, 0.9844, 0.2795, 0.5099, 0.2794, 0.5216, 0.1647, 0.5203, 0.1649, 0.5085, 0.5676, 0.5165, 0.5617, 0.5174, 0.5617, 0.3184, 0.5676, 0.3176, 0.6177, 0.5392, 0.6236, 0.54, 0.6236, 0.7389, 0.6177, 0.7381, 0.6217, 0.5088, 0.5676, 0.5165, 0.5676, 0.3176, 0.6217, 0.3099, 0.5637, 0.5316, 0.6177, 0.5392, 0.6177, 0.7381, 0.5637, 0.7305, 0.5578, 0.5307, 0.5637, 0.5316, 0.5637, 0.7305, 0.5578, 0.7296, 0.6275, 0.508, 0.6217, 0.5088, 0.6217, 0.3099, 0.6275, 0.3091, 0.8477, 0.96, 0.8477, 0.897, 0.8711, 0.8994, 0.8711, 0.9623, 0.6488, 0.931, 0.6428, 0.9354, 0.6408, 0.9325, 0.6476, 0.9274, 0.6652, 0.931, 0.6488, 0.931, 0.6476, 0.9274, 0.6664, 0.9274, 0.6488, 0.9808, 0.6652, 0.9808, 0.6664, 0.9844, 0.6476, 0.9844, 0.6428, 0.9764, 0.6488, 0.9808, 0.6476, 0.9844, 0.6408, 0.9794, 0.6711, 0.9354, 0.6652, 0.931, 0.6664, 0.9274, 0.6731, 0.9325, 0.6428, 0.9354, 0.6428, 0.9764, 0.6408, 0.9794, 0.6408, 0.9325, 0.6711, 0.9764, 0.6711, 0.9354, 0.6731, 0.9325, 0.6731, 0.9794, 0.9295, 0.01148, 0.9363, 0.006685, 0.9551, 0.006671, 0.9619, 0.01145, 0.9619, 0.05554, 0.9551, 0.06034, 0.9363, 0.06035, 0.9295, 0.05557, 0.993, 0.7773, 0.993, 0.8403, 0.9696, 0.8426, 0.9696, 0.7797, 0.9931, 0.7704, 0.993, 0.7773, 0.9696, 0.7797, 0.9696, 0.7728, 0.8477, 0.9668, 0.8477, 0.96, 0.8711, 0.9623, 0.8711, 0.9691, 0.723, 0.2726, 0.723, 0.2915, 0.7051, 0.2915, 0.7051, 0.2725, 0.9551, 0.07883, 0.9364, 0.07884, 0.9363, 0.06035, 0.9551, 0.06034, 0.8477, 0.897, 0.8477, 0.8902, 0.8711, 0.8925, 0.8711, 0.8994, 0.993, 0.8403, 0.9931, 0.8471, 0.9696, 0.8494, 0.9696, 0.8426, 0.9129, 0.4802, 0.8897, 0.4802, 0.8896, 0.3384, 0.9128, 0.3384, 0.6408, 0.6006, 0.6893, 0.5893, 0.6742, 0.6197, 0.6559, 0.6199, 0.6893, 0.6737, 0.6408, 0.6623, 0.6559, 0.6431, 0.6742, 0.6431, 0.6893, 0.5893, 0.6893, 0.6737, 0.6742, 0.6431, 0.6742, 0.6197, 0.2352, 0.9292, 0.2583, 0.9293, 0.2578, 0.9778, 0.2348, 0.9783, 0.9262, 0.2847, 0.9492, 0.2847, 0.9492, 0.4354, 0.9262, 0.4354, 0.7068, 0.009169, 0.7268, 0.006671, 0.7025, 0.2076, 0.6826, 0.2101, 0.6855, 0.5588, 0.6656, 0.5564, 0.6408, 0.3555, 0.6607, 0.3579, 0.1386, 0.4486, 0.1576, 0.4438, 0.1576, 0.718, 0.1398, 0.711, 0.6861, 0.8056, 0.6408, 0.7942, 0.6551, 0.7747, 0.6717, 0.7748, 0.6861, 0.7212, 0.6861, 0.8056, 0.6717, 0.7748, 0.6717, 0.7519, 0.6408, 0.7325, 0.6861, 0.7212, 0.6717, 0.7519, 0.6551, 0.752, 0.4184, 0.8315, 0.3741, 0.6829, 0.4018, 0.6852, 0.4486, 0.8219, 0.918, 0.5722, 0.9406, 0.5722, 0.9406, 0.7555, 0.918, 0.7556, 0.8763, 0.5588, 0.8573, 0.554, 0.8586, 0.2917, 0.8763, 0.2847, 0.3222, 0.4438, 0.345, 0.4438, 0.3449, 0.6474, 0.3222, 0.6474, 0.2348, 0.9783, 0.2578, 0.9778, 0.2583, 0.9927, 0.235, 0.9933, 0.6826, 0.2101, 0.7025, 0.2076, 0.7268, 0.256, 0.7072, 0.2523, 0.6607, 0.3579, 0.6408, 0.3555, 0.6657, 0.313, 0.6855, 0.3091, 0.9128, 0.3384, 0.8896, 0.3384, 0.8897, 0.2847, 0.9129, 0.2853, 0.3223, 0.6302, 0.3222, 0.6474, 0.3182, 0.6474, 0.3193, 0.5678, 0.3449, 0.6474, 0.3448, 0.6302, 0.3478, 0.5678, 0.3489, 0.6474, 0.4701, 0.6819, 0.4978, 0.6795, 0.5358, 0.827, 0.5059, 0.8325, 0.4701, 0.6819, 0.5144, 0.5333, 0.5445, 0.5429, 0.4978, 0.6795, 0.3938, 0.9375, 0.4001, 0.9462, 0.4001, 0.9747, 0.3938, 0.9834, 0.3722, 0.9834, 0.3658, 0.9748, 0.3658, 0.9462, 0.3722, 0.9375, 0.9233, 0.126, 0.9518, 0.126, 0.9518, 0.2548, 0.9234, 0.2548, 0.4018, 0.6852, 0.3741, 0.6829, 0.4099, 0.5323, 0.4399, 0.5378, 0.3222, 0.6474, 0.3449, 0.6474, 0.3489, 0.6474, 0.3478, 0.7064, 0.3193, 0.7064, 0.3182, 0.6474, 0.5694, 0.2958, 0.5617, 0.2871, 0.5617, 0.2584, 0.5694, 0.2498, 0.5987, 0.2497, 0.6063, 0.2584, 0.6063, 0.2871, 0.5987, 0.2958, 0.9564, 0.8936, 0.928, 0.8936, 0.928, 0.7705, 0.9564, 0.7704, 0.5948, 0.888, 0.5664, 0.888, 0.5663, 0.7523, 0.5949, 0.7523, 0.4618, 0.6802, 0.4861, 0.5931, 0.5064, 0.5307, 0.5144, 0.5333, 0.4701, 0.6819, 0.5579, 0.8937, 0.5578, 0.7548, 0.5663, 0.7523, 0.5664, 0.888, 0.6035, 0.7548, 0.6034, 0.8937, 0.5948, 0.888, 0.5949, 0.7523, 0.5067, 0.6787, 0.5445, 0.8253, 0.5358, 0.827, 0.4978, 0.6795, 0.4971, 0.8341, 0.4618, 0.6802, 0.4701, 0.6819, 0.5059, 0.8325, 0.4099, 0.5323, 0.3741, 0.6829, 0.3658, 0.6846, 0.4012, 0.5307, 0.4486, 0.5394, 0.4108, 0.686, 0.4018, 0.6852, 0.4399, 0.5378, 0.3448, 0.6302, 0.3223, 0.6302, 0.3193, 0.5678, 0.3478, 0.5678, 0.3901, 0.7716, 0.3658, 0.6846, 0.3741, 0.6829, 0.4184, 0.8315, 0.4104, 0.8341])
me_cube_003.use_remesh_preserve_volume = False
me_cube_003.use_remesh_preserve_attributes = False
me_cube_003.use_mirror_vertex_groups = False
me_cube_003.update()

# ---- objects
ob_cube_000 = bpy.data.objects.new('Cube.000', me_cube_003)

# ---- transforms, parenting, visibility, modifiers, constraints
ob_cube_000.location = (0.0, 0.0, 0.0)
ob_cube_000.rotation_euler = (1.571, -0.0, 0.0)
ob_cube_000.lineart.crease_threshold = 0.0

# ---- collection membership
col_collection_1.objects.link(ob_cube_000)

# ---- scene / render settings (as saved in the file)
scene.frame_start = 1; scene.frame_end = 250; scene.frame_set(1)
scene.render.engine = 'BLENDER_EEVEE_NEXT'
scene.render.resolution_percentage = 50
scene.render.dither_intensity = 0.0
scene.cycles.use_denoising = False
scene.cycles.samples = 128
scene.cycles.sampling_pattern = 'TABULATED_SOBOL'
scene.cycles.light_sampling_threshold = 0.0
scene.cycles.use_adaptive_sampling = False
scene.cycles.use_light_tree = False
scene.cycles.blur_glossy = 0.0
scene.cycles.sample_clamp_indirect = 0.0
scene.view_settings.view_transform = 'Standard'
bpy.context.view_layer.update()

# ---- added for rendering (the .blend has no active camera and no usable light): camera, sun
cam_auto = bpy.data.cameras.new('AutoCamera')
cam_auto.lens = 50.0
cam_auto.sensor_width = 36.0
cam_auto.clip_end = 1000.0
ob_auto_camera = bpy.data.objects.new('AutoCamera', cam_auto)
scene.collection.objects.link(ob_auto_camera)
ob_auto_camera.location = (0.95883, -1.0104, 0.826232)
ob_auto_camera.rotation_euler = (1.09748, -7.21219e-08, 0.694738)
scene.camera = ob_auto_camera
light_auto_sun = bpy.data.lights.new('AutoSun', 'SUN')
light_auto_sun.energy = 3.0
light_auto_sun.angle = 0.0523599
ob_auto_sun = bpy.data.objects.new('AutoSun', light_auto_sun)
scene.collection.objects.link(ob_auto_sun)
ob_auto_sun.rotation_euler = (0.872665, 0.174533, 0.523599)
bpy.context.view_layer.update()

